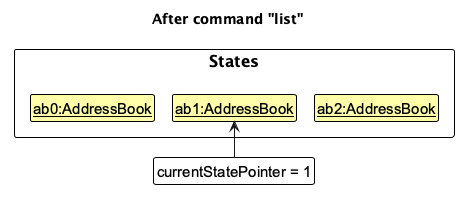

The diagram above was rendered by PlantUML. Its source (embedded in the PNG):
@startuml
!include style.puml
!pragma layout smetana
skinparam ClassFontColor #000000
skinparam ClassBorderColor #000000
skinparam ClassBackgroundColor #FFFFAA
title After command "list"
package States {
    class State0 as "<u>ab0:AddressBook</u>"
    class State1 as "<u>ab1:AddressBook</u>"
    class State2 as "<u>ab2:AddressBook</u>"
}
State0 -[hidden]right-> State1
State1 -[hidden]right-> State2
class Pointer as "currentStatePointer = 1" #FFFFFF
Pointer -up-> State1
@enduml